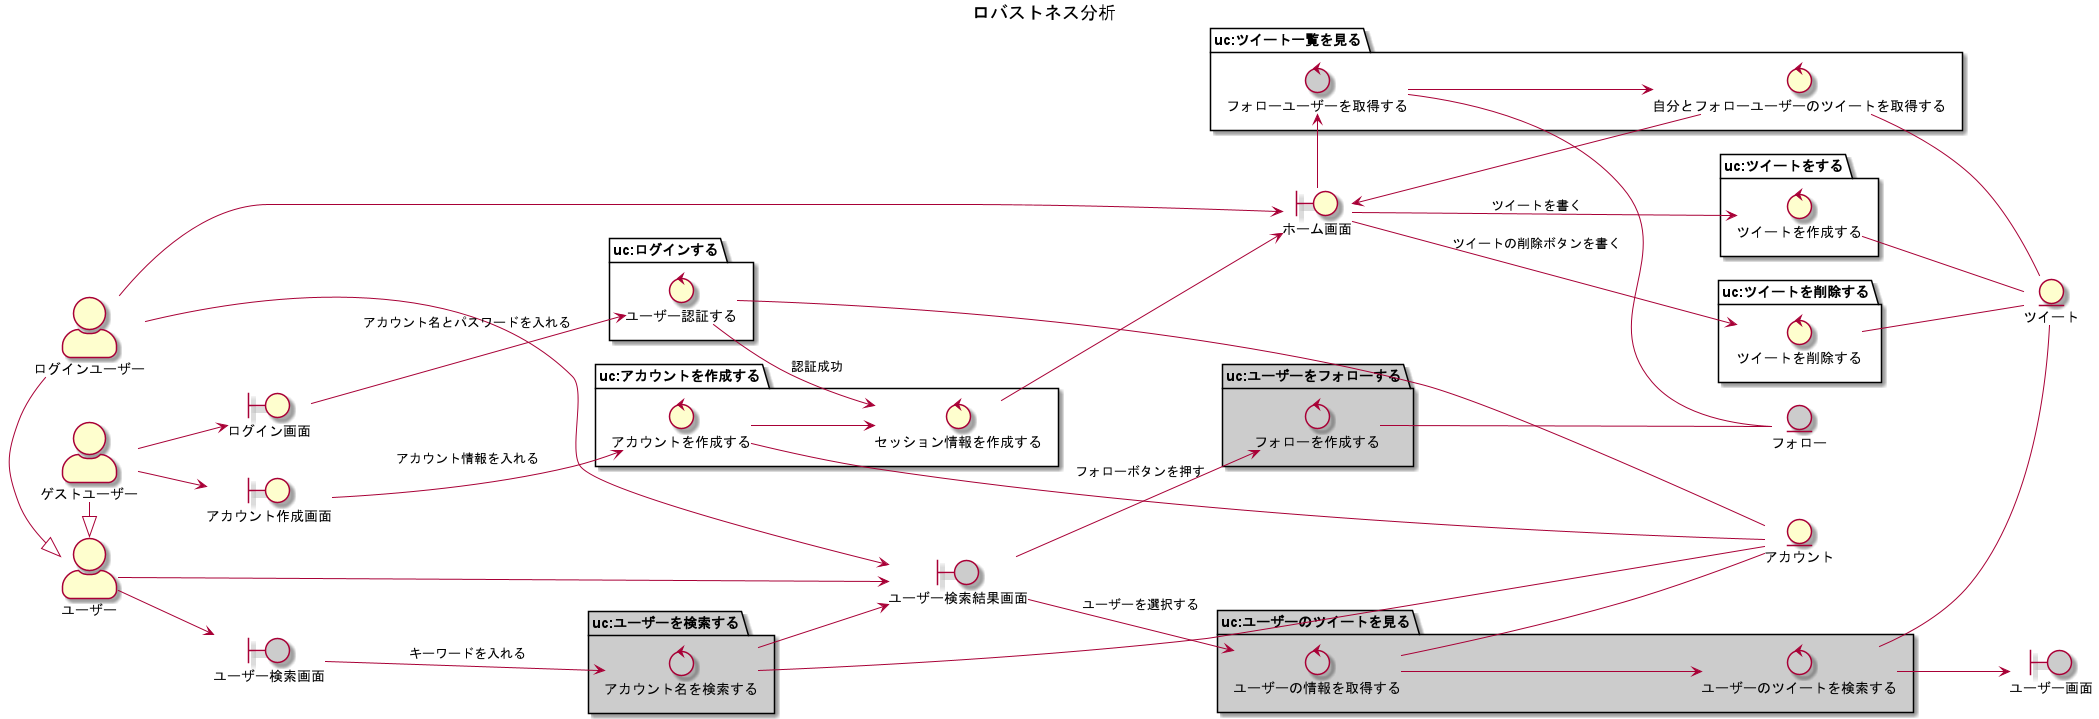

The diagram above was rendered by PlantUML. Its source (embedded in the PNG):
@startuml

title ロバストネス分析

left to right direction
skinparam actorStyle awesome

actor ユーザー
actor ゲストユーザー
actor ログインユーザー
ゲストユーザー -|> ユーザー
ログインユーザー -|> ユーザー

boundary アカウント作成画面
boundary ログイン画面
boundary ホーム画面
boundary ユーザー検索画面 #cccccc
boundary ユーザー検索結果画面 #cccccc
boundary ユーザー画面 #cccccc

entity アカウント
entity ツイート
entity フォロー #cccccc

ゲストユーザー --> アカウント作成画面
ゲストユーザー --> ログイン画面
ログインユーザー --> ユーザー検索結果画面
ログインユーザー --> ホーム画面
ユーザー --> ユーザー検索画面
ユーザー --> ユーザー検索結果画面

package uc:アカウントを作成する {
  control アカウントを作成する
  control セッション情報を作成する

  アカウント作成画面 --> アカウントを作成する : アカウント情報を入れる
  アカウントを作成する -- アカウント
  アカウントを作成する --> セッション情報を作成する
  セッション情報を作成する --> ホーム画面
}

package uc:ログインする {
  control ユーザー認証する
  control セッション情報を作成する

  ログイン画面 --> ユーザー認証する : アカウント名とパスワードを入れる
  ユーザー認証する -- アカウント
  ユーザー認証する --> セッション情報を作成する : 認証成功
}

package uc:ユーザーを検索する #cccccc {
  control アカウント名を検索する #cccccc

  ユーザー検索画面 --> アカウント名を検索する : キーワードを入れる
  アカウント名を検索する -- アカウント
  アカウント名を検索する --> ユーザー検索結果画面
}

package uc:ユーザーのツイートを見る #cccccc {
  control ユーザーの情報を取得する #cccccc
  control ユーザーのツイートを検索する #cccccc

  ユーザー検索結果画面 --> ユーザーの情報を取得する : ユーザーを選択する
  ユーザーの情報を取得する -- アカウント
  ユーザーの情報を取得する --> ユーザーのツイートを検索する
  ユーザーのツイートを検索する -- ツイート
  ユーザーのツイートを検索する --> ユーザー画面
}

package uc:ユーザーをフォローする #cccccc {
  control フォローを作成する #cccccc

  ユーザー検索結果画面 --> フォローを作成する : フォローボタンを押す
  フォローを作成する -- フォロー
}

package uc:ツイートをする {
  control ツイートを作成する

  ホーム画面 --> ツイートを作成する : ツイートを書く
  ツイートを作成する -- ツイート
}

package uc:ツイートを削除する {
  control ツイートを削除する

  ホーム画面 --> ツイートを削除する : ツイートの削除ボタンを書く
  ツイートを削除する -- ツイート
}

package uc:ツイート一覧を見る {
  control フォローユーザーを取得する #cccccc
  control 自分とフォローユーザーのツイートを取得する

  ホーム画面 --> フォローユーザーを取得する
  フォローユーザーを取得する -- フォロー
  フォローユーザーを取得する --> 自分とフォローユーザーのツイートを取得する
  自分とフォローユーザーのツイートを取得する -- ツイート
  自分とフォローユーザーのツイートを取得する --> ホーム画面
}

@enduml